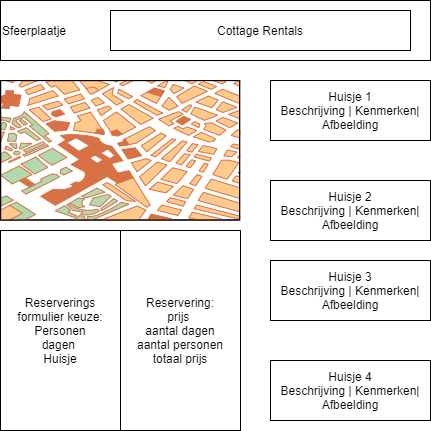

The diagram above was exported from draw.io. Its source (the exported page's mxGraphModel, read from the mxfile embedded in the PNG):
<mxGraphModel dx="765" dy="575" grid="1" gridSize="10" guides="1" tooltips="1" connect="1" arrows="1" fold="1" page="1" pageScale="1" pageWidth="827" pageHeight="1169" math="0" shadow="0">
  <root>
    <mxCell id="0" />
    <mxCell id="1" parent="0" />
    <mxCell id="2" value="&lt;p style=&quot;line-height: 190%&quot;&gt;Sfeerplaatje&lt;/p&gt;" style="whiteSpace=wrap;html=1;align=left;" parent="1" vertex="1">
      <mxGeometry x="40" y="40" width="430" height="60" as="geometry" />
    </mxCell>
    <mxCell id="3" value="Cottage Rentals" style="whiteSpace=wrap;html=1;" parent="1" vertex="1">
      <mxGeometry x="150" y="50" width="300" height="40" as="geometry" />
    </mxCell>
    <mxCell id="4" value="Huisje 1&lt;br&gt;Beschrijving | Kenmerken| Afbeelding" style="whiteSpace=wrap;html=1;" parent="1" vertex="1">
      <mxGeometry x="310" y="120" width="160" height="60" as="geometry" />
    </mxCell>
    <mxCell id="7" value="Huisje 4&lt;br&gt;Beschrijving | Kenmerken| Afbeelding" style="whiteSpace=wrap;html=1;" parent="1" vertex="1">
      <mxGeometry x="310" y="400" width="160" height="60" as="geometry" />
    </mxCell>
    <mxCell id="8" value="Huisje 3&lt;br&gt;Beschrijving | Kenmerken| Afbeelding" style="whiteSpace=wrap;html=1;" parent="1" vertex="1">
      <mxGeometry x="310" y="300" width="160" height="60" as="geometry" />
    </mxCell>
    <mxCell id="9" value="Huisje 2&lt;br&gt;Beschrijving | Kenmerken| Afbeelding" style="whiteSpace=wrap;html=1;" parent="1" vertex="1">
      <mxGeometry x="310" y="220" width="160" height="60" as="geometry" />
    </mxCell>
    <mxCell id="10" value="Reserverings formulier keuze:&lt;br&gt;Personen&lt;br&gt;dagen&amp;nbsp;&lt;br&gt;Huisje" style="whiteSpace=wrap;html=1;align=center;labelPosition=center;verticalLabelPosition=middle;verticalAlign=middle;" parent="1" vertex="1">
      <mxGeometry x="40" y="270" width="120" height="200" as="geometry" />
    </mxCell>
    <mxCell id="14" value="" style="verticalLabelPosition=bottom;shadow=0;dashed=0;align=center;html=1;verticalAlign=top;strokeWidth=1;shape=mxgraph.mockup.misc.map;" vertex="1" parent="1">
      <mxGeometry x="40" y="120" width="240" height="140" as="geometry" />
    </mxCell>
    <mxCell id="15" value="Reservering:&lt;br&gt;prijs&amp;nbsp;&lt;br&gt;aantal dagen&lt;br&gt;aantal personen&lt;br&gt;totaal prijs" style="whiteSpace=wrap;html=1;align=center;labelPosition=center;verticalLabelPosition=middle;verticalAlign=middle;" vertex="1" parent="1">
      <mxGeometry x="160" y="270" width="120" height="200" as="geometry" />
    </mxCell>
  </root>
</mxGraphModel>